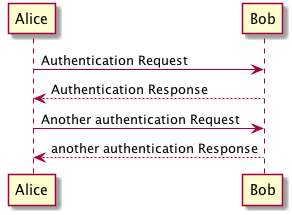

The diagram above was rendered by PlantUML. Its source (embedded in the PNG):
@startuml diagramsample.md.static/1526475741.png
Alice -> Bob: Authentication Request
Bob --> Alice: Authentication Response

Alice -> Bob: Another authentication Request
Alice <-- Bob: another authentication Response
@enduml